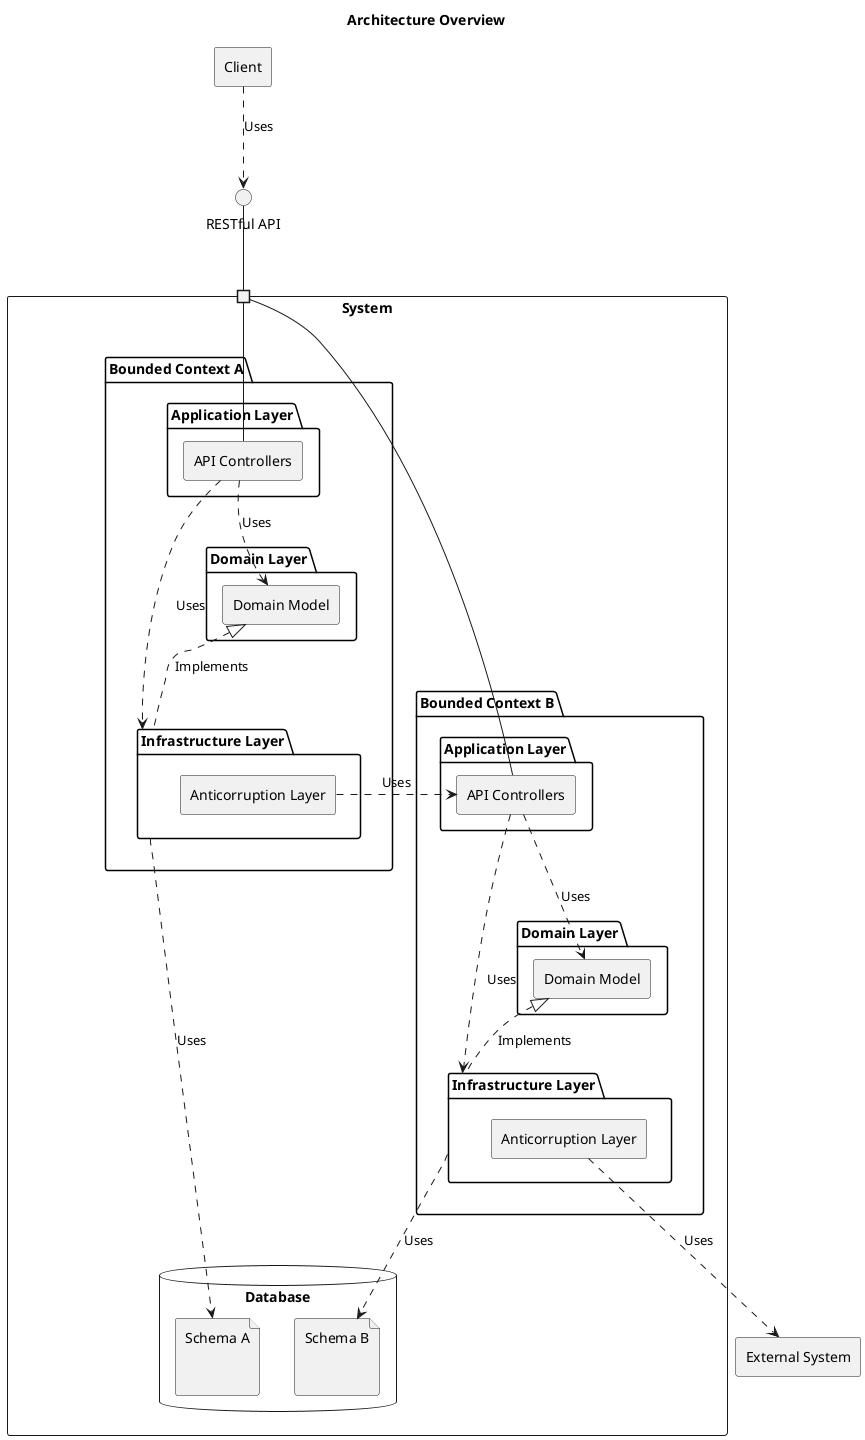

The diagram above was rendered by PlantUML. Its source (embedded in the PNG):
@startuml
!define SYSTEM rectangle
!define BOUNDED_CONTEXT package
!define LAYER package
!define COMPONENT rectangle
!define SCHEMA file

title Architecture Overview

COMPONENT Client
INTERFACE "RESTful API" as RESTAPI
SYSTEM "External System" as ExternalSystem

SYSTEM System {
  BOUNDED_CONTEXT "Bounded Context A" {
    LAYER "Application Layer" as ApplicationLayerA {
      COMPONENT "API Controllers" as ApiControllersA
    }
    LAYER "Domain Layer" as DomainLayerA {
      COMPONENT "Domain Model" as DomainModelA
    }
    LAYER "Infrastructure Layer" as InfrastructureLayerA {
      COMPONENT "Anticorruption Layer" as AnticorruptionLayerA
    }
  }

  BOUNDED_CONTEXT "Bounded Context B" {
    LAYER "Application Layer" as ApplicationLayerB {
      COMPONENT "API Controllers" as ApiControllersB
    }
    LAYER "Domain Layer" as DomainLayerB {
      COMPONENT "Domain Model" as DomainModelB
    }
    LAYER "Infrastructure Layer" as InfrastructureLayerB {
      COMPONENT "Anticorruption Layer" as AnticorruptionLayerB
    }
  }

  port " " as port
  DATABASE Database {
    SCHEMA "Schema A\n\n" as SchemaA
    SCHEMA "Schema B\n\n" as SchemaB
  }
}


' Internal interactions
ApiControllersA -u- port
ApiControllersA ..> DomainModelA : "Uses"
ApiControllersA .> InfrastructureLayerA : "Uses"
InfrastructureLayerA .u.|> DomainModelA : "Implements"
InfrastructureLayerA ..> SchemaA : "Uses"
AnticorruptionLayerA .r.> ApiControllersB : "Uses"

ApiControllersB -u- port
ApiControllersB ..> DomainModelB : "Uses"
ApiControllersB .> InfrastructureLayerB : "Uses"
InfrastructureLayerB .u.|> DomainModelB : "Implements"
InfrastructureLayerB ..> SchemaB : "Uses"
AnticorruptionLayerB ..> ExternalSystem : "Uses"

' External interactions
Client ..> RESTAPI : "Uses"
RESTAPI -- port

@enduml